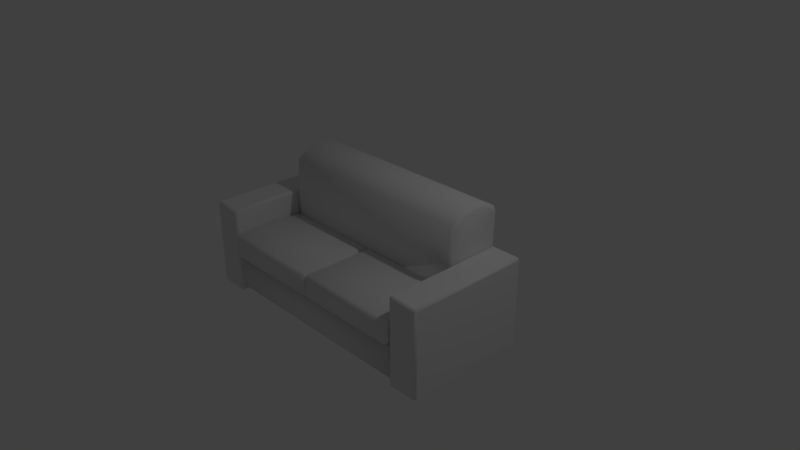 # Source: couch.blend  (saved by Blender 2.78.0; exported with 4.5.12 LTS)
import bpy
from mathutils import Matrix  # noqa: F401  (used for matrix-valued properties, if any)

bpy.ops.wm.read_factory_settings(use_empty=True)
scene = bpy.context.scene
scene.name = 'Scene'

# ---- collections
col_collection_1 = bpy.data.collections.new('Collection 1'); scene.collection.children.link(col_collection_1)

# ---- materials (node trees are filled in below, after node groups)
mat_material = bpy.data.materials.new('Material')
mat_material.alpha_threshold = 0.0
mat_material.use_transparent_shadow = False
mat_material.roughness = 0.5
mat_material.line_color = (0.0, 0.0, 0.0, 1.0)

# ---- material node trees

# ---- world
world_world = bpy.data.worlds.new('World'); scene.world = world_world
world_world.color = (0.05088, 0.05088, 0.05088)
world_world.use_sun_shadow = False
world_world.sun_shadow_jitter_overblur = 0.0
world_world.cycles.sampling_method = 'MANUAL'

# ---- cameras
cam_camera = bpy.data.cameras.new('Camera')
cam_camera.clip_end = 100.0
cam_camera.lens = 35.0
cam_camera.sensor_width = 32.0
cam_camera.sensor_height = 18.0
cam_camera.ortho_scale = 7.314
cam_camera.dof.focus_distance = 0.0
cam_camera.dof.aperture_fstop = 128.0

# ---- lights
light_lamp = bpy.data.lights.new('Lamp', 'POINT')
light_lamp.transmission_factor = 0.0
light_lamp.cutoff_distance = 30.0
light_lamp.energy = 100.0
light_lamp.shadow_buffer_clip_start = 1.001
light_lamp.shadow_soft_size = 0.1
light_lamp.shadow_maximum_resolution = 0.006
light_lamp.use_absolute_resolution = True

# ---- meshes
me_cube_002 = bpy.data.meshes.new('Cube.002')
me_cube_002.from_pydata([(1.489, -0.983, -0.7778), (1.489, -1.015, -0.7458), (1.457, -0.983, -0.7458), (1.489, -1.015, 0.3984), (1.489, -0.983, 0.4304), (1.457, -0.983, 0.3984), (1.489, 0.683, -0.7778), (1.457, 0.683, -0.7458), (1.489, 0.715, -0.7458), (1.489, 0.683, 0.4304), (1.489, 0.715, 0.3984), (1.457, 0.683, 0.3984), (1.855, -0.983, -0.7778), (1.887, -0.983, -0.7458), (1.855, -1.015, -0.7458), (1.855, -0.983, 0.4304), (1.855, -1.015, 0.3984), (1.887, -0.983, 0.3984), (1.855, 0.683, -0.7778), (1.855, 0.715, -0.7458), (1.887, 0.683, -0.7458), (1.855, 0.683, 0.4304), (1.887, 0.683, 0.3984), (1.855, 0.715, 0.3984), (0.04525, -1.015, -0.2387), (0.04525, -1.057, -0.197), (0.003542, -1.015, -0.197), (0.04525, -1.057, 0.06394), (0.04525, -1.015, 0.1056), (0.003542, -1.015, 0.06394), (0.04525, -0.05425, -0.2387), (0.003542, -0.05425, -0.197), (0.04525, -0.01255, -0.197), (0.04525, -0.05425, 0.1056), (0.04525, -0.01255, 0.06394), (0.003542, -0.05425, 0.06394), (1.407, -1.015, -0.2387), (1.449, -1.015, -0.197), (1.407, -1.057, -0.197), (1.407, -1.015, 0.1056), (1.407, -1.057, 0.06394), (1.449, -1.015, 0.06394), (1.407, -0.05425, -0.2387), (1.407, -0.01255, -0.197), (1.449, -0.05425, -0.197), (1.407, -0.05425, 0.1056), (1.449, -0.05425, 0.06394), (1.407, -0.01255, 0.06394), (1.456, -1.0, -0.2325), (0.0, -0.8801, -0.7722), (0.0, 0.6239, -0.7722), (1.378, -0.01411, -0.7722), (1.378, -0.8801, -0.7722), (1.378, 0.6239, -0.7722), (1.456, -1.18e-07, -0.5243), (0.0, 0.7367, 0.9367), (0.0, -2.98e-08, -0.2325), (0.0, -1.788e-07, 0.8961), (0.0, 1.192e-07, -0.7722), (0.0, 0.7367, -0.02427), (0.0, -1.0, -0.2325), (1.456, -1.0, -0.5243), (1.456, 0.7367, -0.5243), (0.0, 0.7367, -0.5243), (0.0, -1.0, -0.5243), (0.0, 0.3683, 1.055), (0.0, 0.1842, 1.015), (0.0, -0.02835, 0.4359), (0.0, 0.5525, 1.037), (0.0, 0.7721, 0.8779), (1.408, 0.7367, -0.02427), (1.456, 0.6884, -0.03791), (1.456, 0.7367, -0.07196), (1.456, 0.04611, 0.8691), (1.408, -4.307e-07, 0.8961), (1.456, 0.04716, -0.2191), (1.408, -2.187e-07, -0.2325), (1.456, -0.04768, -0.2325), (1.456, -2.076e-07, -0.2802), (1.456, 0.7025, 0.901), (1.408, 0.7367, 0.9367), (1.456, 0.3712, 1.007), (1.408, 0.3683, 1.055), (1.456, 0.2028, 0.97), (1.408, 0.1842, 1.015), (1.456, 0.0194, 0.4355), (1.408, -0.02835, 0.4359), (1.456, 0.5382, 0.9903), (1.408, 0.5525, 1.037), (1.456, 0.7239, 0.8655), (1.408, 0.7721, 0.8779), (1.44, -0.9744, -0.6901), (0.0, -0.9744, -0.6901), (1.44, 0.7126, -0.6901), (0.0, 0.7126, -0.6901), (1.44, -0.00302, -0.6901)], [], [(14, 16, 3, 1), (20, 22, 17, 13), (21, 9, 4, 15), (2, 5, 11, 7), (8, 10, 23, 19), (0, 1, 2), (3, 4, 5), (6, 7, 8), (9, 10, 11), (12, 13, 14), (15, 16, 17), (18, 19, 20), (21, 22, 23), (6, 0, 2, 7), (1, 3, 5, 2), (4, 9, 11, 5), (10, 8, 7, 11), (18, 6, 8, 19), (9, 21, 23, 10), (22, 20, 19, 23), (12, 18, 20, 13), (21, 15, 17, 22), (16, 14, 13, 17), (0, 12, 14, 1), (15, 4, 3, 16), (6, 18, 12, 0), (38, 40, 27, 25), (44, 46, 41, 37), (45, 33, 28, 39), (26, 29, 35, 31), (32, 34, 47, 43), (24, 25, 26), (27, 28, 29), (30, 31, 32), (33, 34, 35), (36, 37, 38), (39, 40, 41), (42, 43, 44), (45, 46, 47), (30, 24, 26, 31), (25, 27, 29, 26), (28, 33, 35, 29), (34, 32, 31, 35), (42, 30, 32, 43), (33, 45, 47, 34), (46, 44, 43, 47), (36, 42, 44, 37), (45, 39, 41, 46), (40, 38, 37, 41), (24, 36, 38, 25), (39, 28, 27, 40), (30, 42, 36, 24), (56, 60, 48, 77, 76), (61, 48, 60, 64), (62, 72, 71, 75, 78, 54), (90, 70, 59, 69), (91, 61, 64, 92), (71, 89, 79, 87, 81, 83, 73, 85, 75), (93, 62, 54, 95), (86, 67, 56, 76), (53, 51, 58, 50), (74, 57, 67, 86), (93, 53, 50, 94), (80, 90, 69, 55), (51, 52, 49, 58), (95, 91, 52, 51), (84, 66, 57, 74), (82, 65, 66, 84), (78, 77, 48, 61, 54), (88, 68, 65, 82), (80, 55, 68, 88), (70, 71, 72), (75, 76, 77, 78), (90, 80, 79, 89), (84, 74, 73, 83), (86, 76, 75, 85), (88, 82, 81, 87), (82, 84, 83, 81), (74, 86, 85, 73), (80, 88, 87, 79), (70, 90, 89, 71), (70, 72, 62, 63, 59), (54, 61, 91, 95), (62, 93, 94, 63), (53, 93, 95, 51), (52, 91, 92, 49)])
me_cube_002.polygons.foreach_set('use_smooth', [0, 0, 0, 0, 0, 1, 1, 1, 1, 1, 1, 1, 1, 1, 1, 1, 1, 1, 1, 1, 1, 1, 1, 1, 1, 0, 1, 1, 1, 1, 1, 1, 1, 1, 1, 1, 1, 1, 1, 1, 1, 1, 1, 1, 1, 1, 1, 1, 1, 1, 1, 1, 1, 1, 1, 1, 1, 1, 1, 1, 1, 1, 1, 1, 1, 1, 1, 1, 1, 1, 1, 1, 1, 1, 1, 1, 1, 1, 1, 1, 1, 1, 1, 1, 1, 1])
me_cube_002.materials.append(mat_material)
me_cube_002.use_remesh_preserve_volume = False
me_cube_002.use_remesh_preserve_attributes = False
me_cube_002.use_mirror_vertex_groups = False
me_cube_002.update()

# ---- objects
ob_cube_002 = bpy.data.objects.new('Cube.002', me_cube_002)
ob_lamp = bpy.data.objects.new('Lamp', light_lamp)
ob_camera = bpy.data.objects.new('Camera', cam_camera)

# ---- transforms, parenting, visibility, modifiers, constraints
ob_cube_002.location = (0.0, 0.0, 0.0)
ob_cube_002.lineart.crease_threshold = 0.0
_m = ob_cube_002.modifiers.new('Mirror', 'MIRROR')
ob_lamp.location = (4.076, 1.005, 5.904)
ob_lamp.rotation_euler = (0.6503, 0.05522, 1.866)
ob_lamp.lock_rotations_4d = False
ob_lamp.empty_display_type = 'ARROWS'
ob_lamp.color = (0.0, 0.0, 0.0, 0.0)
ob_lamp.lineart.crease_threshold = 0.0
ob_camera.location = (7.481, -6.508, 5.344)
ob_camera.rotation_euler = (1.109, 0.0, 0.8149)
ob_camera.lock_rotations_4d = False
ob_camera.empty_display_type = 'ARROWS'
ob_camera.color = (0.0, 0.0, 0.0, 0.0)
ob_camera.display_type = 'WIRE'
ob_camera.lineart.crease_threshold = 0.0

# ---- collection membership
col_collection_1.objects.link(ob_cube_002)
col_collection_1.objects.link(ob_lamp)
col_collection_1.objects.link(ob_camera)

# ---- scene / render settings (as saved in the file)
scene.camera = ob_camera
scene.frame_start = 1; scene.frame_end = 250; scene.frame_set(1)
scene.render.engine = 'BLENDER_EEVEE_NEXT'
scene.render.resolution_percentage = 50
scene.render.dither_intensity = 0.0
scene.cycles.use_denoising = False
scene.cycles.samples = 128
scene.cycles.sampling_pattern = 'TABULATED_SOBOL'
scene.cycles.light_sampling_threshold = 0.0
scene.cycles.use_adaptive_sampling = False
scene.cycles.use_light_tree = False
scene.cycles.blur_glossy = 0.0
scene.cycles.sample_clamp_indirect = 0.0
scene.view_settings.view_transform = 'Standard'
bpy.context.view_layer.update()
